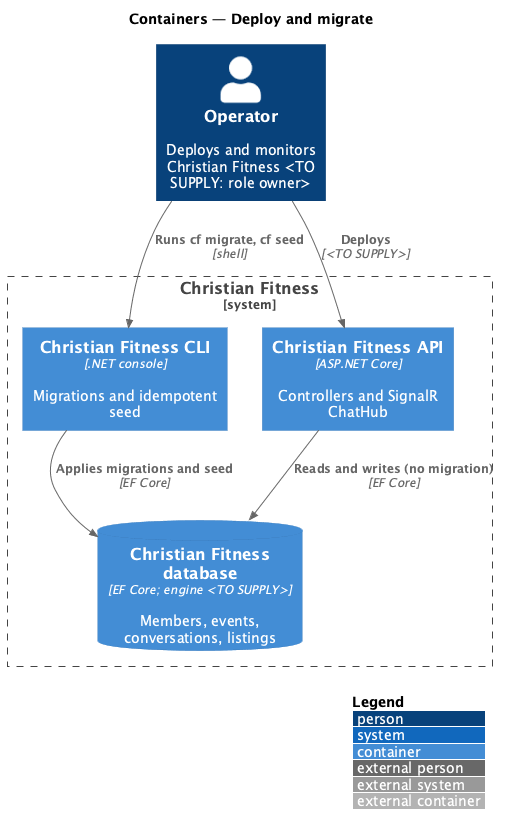

The diagram above was rendered by PlantUML. Its source (embedded in the PNG):
@startuml
!include <C4/C4_Container>
LAYOUT_WITH_LEGEND()
title Containers — Deploy and migrate

Person(operator, "Operator", "Deploys and monitors Christian Fitness <TO SUPPLY: role owner>")
System_Boundary(cf, "Christian Fitness") {
  Container(cli, "Christian Fitness CLI", ".NET console", "Migrations and idempotent seed")
  Container(api, "Christian Fitness API", "ASP.NET Core", "Controllers and SignalR ChatHub")
  ContainerDb(db, "Christian Fitness database", "EF Core; engine <TO SUPPLY>", "Members, events, conversations, listings")
}

Rel(operator, cli, "Runs cf migrate, cf seed", "shell")
Rel(cli, db, "Applies migrations and seed", "EF Core")
Rel(operator, api, "Deploys", "<TO SUPPLY>")
Rel(api, db, "Reads and writes (no migration)", "EF Core")
@enduml